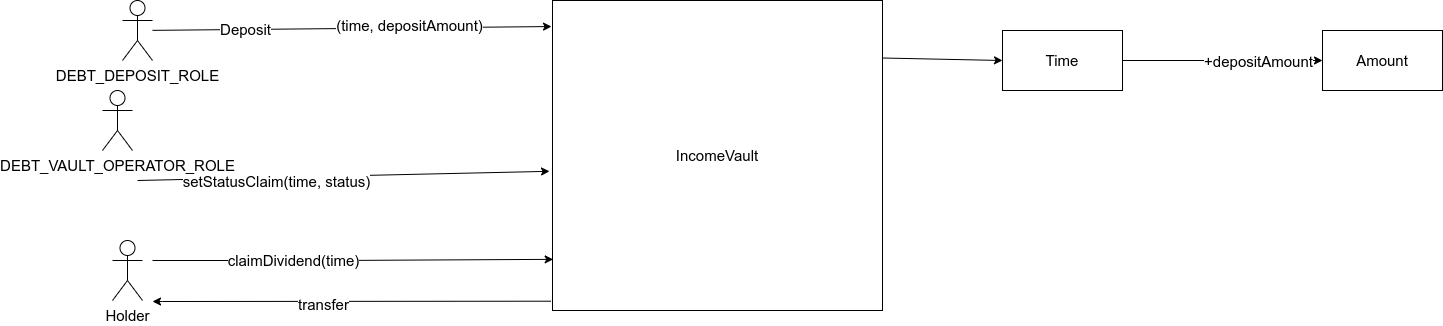

The diagram above was exported from draw.io. Its source (the exported page's mxGraphModel, read from the mxfile embedded in the PNG):
<mxGraphModel dx="4589" dy="980" grid="1" gridSize="10" guides="1" tooltips="1" connect="1" arrows="1" fold="1" page="1" pageScale="1" pageWidth="2336" pageHeight="1654" math="0" shadow="0">
  <root>
    <mxCell id="0" />
    <mxCell id="1" parent="0" />
    <mxCell id="d4jRin5OVOMOhdv5PSQP-2" value="Deposit" style="endArrow=classic;html=1;rounded=0;entryX=-0.003;entryY=0.084;entryDx=0;entryDy=0;startArrow=none;entryPerimeter=0;fontSize=15;" parent="1" source="d4jRin5OVOMOhdv5PSQP-19" target="d4jRin5OVOMOhdv5PSQP-23" edge="1">
      <mxGeometry x="-0.5294" width="50" height="50" relative="1" as="geometry">
        <mxPoint x="90" y="220" as="sourcePoint" />
        <mxPoint x="430" y="200" as="targetPoint" />
        <mxPoint as="offset" />
      </mxGeometry>
    </mxCell>
    <mxCell id="d4jRin5OVOMOhdv5PSQP-3" value="(time, depositAmount)" style="edgeLabel;html=1;align=center;verticalAlign=middle;resizable=0;points=[];fontSize=15;" parent="d4jRin5OVOMOhdv5PSQP-2" vertex="1" connectable="0">
      <mxGeometry x="0.2625" y="3" relative="1" as="geometry">
        <mxPoint x="5" as="offset" />
      </mxGeometry>
    </mxCell>
    <mxCell id="d4jRin5OVOMOhdv5PSQP-7" value="Time" style="rounded=0;whiteSpace=wrap;html=1;fontSize=15;" parent="1" vertex="1">
      <mxGeometry x="940" y="240" width="120" height="60" as="geometry" />
    </mxCell>
    <mxCell id="d4jRin5OVOMOhdv5PSQP-8" value="Amount" style="rounded=0;whiteSpace=wrap;html=1;fontSize=15;" parent="1" vertex="1">
      <mxGeometry x="1260" y="240" width="120" height="60" as="geometry" />
    </mxCell>
    <mxCell id="d4jRin5OVOMOhdv5PSQP-9" value="" style="endArrow=classic;html=1;rounded=0;exitX=1;exitY=0;exitDx=0;exitDy=27.5;exitPerimeter=0;entryX=0;entryY=0.5;entryDx=0;entryDy=0;fontSize=15;" parent="1" target="d4jRin5OVOMOhdv5PSQP-7" edge="1">
      <mxGeometry width="50" height="50" relative="1" as="geometry">
        <mxPoint x="820" y="267.5" as="sourcePoint" />
        <mxPoint x="890" y="260" as="targetPoint" />
      </mxGeometry>
    </mxCell>
    <mxCell id="d4jRin5OVOMOhdv5PSQP-10" value="" style="endArrow=classic;html=1;rounded=0;exitX=1;exitY=0.5;exitDx=0;exitDy=0;entryX=0;entryY=0.5;entryDx=0;entryDy=0;fontSize=15;" parent="1" source="d4jRin5OVOMOhdv5PSQP-7" target="d4jRin5OVOMOhdv5PSQP-8" edge="1">
      <mxGeometry width="50" height="50" relative="1" as="geometry">
        <mxPoint x="1060" y="290" as="sourcePoint" />
        <mxPoint x="1110" y="240" as="targetPoint" />
      </mxGeometry>
    </mxCell>
    <mxCell id="d4jRin5OVOMOhdv5PSQP-11" value="+depositAmount" style="edgeLabel;html=1;align=center;verticalAlign=middle;resizable=0;points=[];fontSize=15;" parent="d4jRin5OVOMOhdv5PSQP-10" vertex="1" connectable="0">
      <mxGeometry x="0.35" relative="1" as="geometry">
        <mxPoint as="offset" />
      </mxGeometry>
    </mxCell>
    <mxCell id="d4jRin5OVOMOhdv5PSQP-12" value="" style="endArrow=classic;html=1;rounded=0;entryX=-0.009;entryY=0.551;entryDx=0;entryDy=0;entryPerimeter=0;fontSize=15;" parent="1" target="d4jRin5OVOMOhdv5PSQP-23" edge="1">
      <mxGeometry width="50" height="50" relative="1" as="geometry">
        <mxPoint x="75" y="390" as="sourcePoint" />
        <mxPoint x="430" y="355" as="targetPoint" />
      </mxGeometry>
    </mxCell>
    <mxCell id="d4jRin5OVOMOhdv5PSQP-14" value="setStatusClaim(time, status)" style="edgeLabel;html=1;align=center;verticalAlign=middle;resizable=0;points=[];fontSize=15;" parent="d4jRin5OVOMOhdv5PSQP-12" vertex="1" connectable="0">
      <mxGeometry x="-0.325" y="-3" relative="1" as="geometry">
        <mxPoint as="offset" />
      </mxGeometry>
    </mxCell>
    <mxCell id="d4jRin5OVOMOhdv5PSQP-17" value="" style="endArrow=classic;html=1;rounded=0;entryX=0.002;entryY=0.835;entryDx=0;entryDy=0;entryPerimeter=0;fontSize=15;" parent="1" target="d4jRin5OVOMOhdv5PSQP-23" edge="1">
      <mxGeometry x="0.0987" y="20" width="50" height="50" relative="1" as="geometry">
        <mxPoint x="90" y="470" as="sourcePoint" />
        <mxPoint x="429.0999999999999" y="470.01" as="targetPoint" />
        <Array as="points">
          <mxPoint x="270" y="470" />
        </Array>
        <mxPoint as="offset" />
      </mxGeometry>
    </mxCell>
    <mxCell id="d4jRin5OVOMOhdv5PSQP-18" value="claimDividend(time)" style="edgeLabel;html=1;align=center;verticalAlign=middle;resizable=0;points=[];fontSize=15;" parent="d4jRin5OVOMOhdv5PSQP-17" vertex="1" connectable="0">
      <mxGeometry x="-0.1133" y="1" relative="1" as="geometry">
        <mxPoint x="-38" as="offset" />
      </mxGeometry>
    </mxCell>
    <mxCell id="d4jRin5OVOMOhdv5PSQP-19" value="DEBT_DEPOSIT_ROLE" style="shape=umlActor;verticalLabelPosition=bottom;verticalAlign=top;html=1;outlineConnect=0;fontSize=15;" parent="1" vertex="1">
      <mxGeometry x="60" y="210" width="30" height="60" as="geometry" />
    </mxCell>
    <mxCell id="d4jRin5OVOMOhdv5PSQP-20" value="Holder" style="shape=umlActor;verticalLabelPosition=bottom;verticalAlign=top;html=1;outlineConnect=0;fontSize=15;" parent="1" vertex="1">
      <mxGeometry x="50" y="450" width="30" height="60" as="geometry" />
    </mxCell>
    <mxCell id="d4jRin5OVOMOhdv5PSQP-23" value="IncomeVault" style="rounded=0;whiteSpace=wrap;html=1;fontSize=15;" parent="1" vertex="1">
      <mxGeometry x="490" y="210" width="330" height="310" as="geometry" />
    </mxCell>
    <mxCell id="d4jRin5OVOMOhdv5PSQP-27" value="" style="endArrow=classic;html=1;rounded=0;exitX=-0.005;exitY=0.97;exitDx=0;exitDy=0;exitPerimeter=0;fontSize=15;" parent="1" source="d4jRin5OVOMOhdv5PSQP-23" edge="1">
      <mxGeometry width="50" height="50" relative="1" as="geometry">
        <mxPoint x="200" y="550" as="sourcePoint" />
        <mxPoint x="90" y="511" as="targetPoint" />
        <Array as="points">
          <mxPoint x="100" y="511" />
          <mxPoint x="90" y="511" />
        </Array>
      </mxGeometry>
    </mxCell>
    <mxCell id="d4jRin5OVOMOhdv5PSQP-28" value="transfer" style="edgeLabel;html=1;align=center;verticalAlign=middle;resizable=0;points=[];fontSize=15;" parent="d4jRin5OVOMOhdv5PSQP-27" vertex="1" connectable="0">
      <mxGeometry x="0.1467" y="2" relative="1" as="geometry">
        <mxPoint as="offset" />
      </mxGeometry>
    </mxCell>
    <mxCell id="wetN4mG5LdFfnsNJi9IO-1" value="DEBT_VAULT_OPERATOR_ROLE" style="shape=umlActor;verticalLabelPosition=bottom;verticalAlign=top;html=1;outlineConnect=0;fontSize=15;" parent="1" vertex="1">
      <mxGeometry x="40" y="300" width="30" height="60" as="geometry" />
    </mxCell>
  </root>
</mxGraphModel>